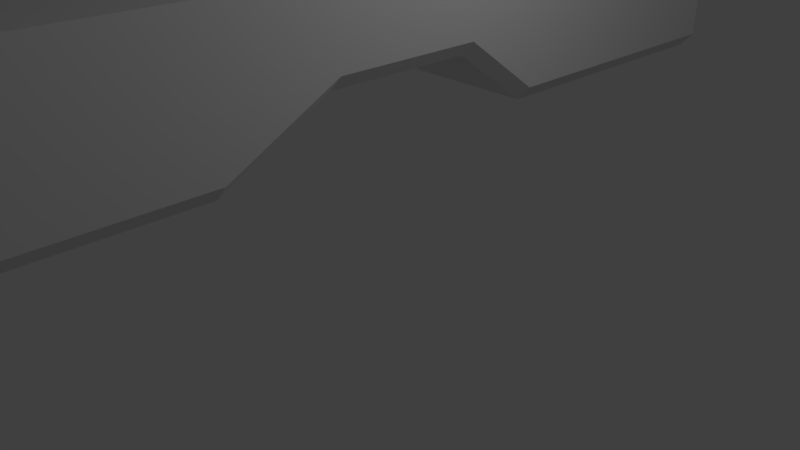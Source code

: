 # Source: a3.blend  (saved by Blender 2.78.0; exported with 4.5.12 LTS)
import bpy
from mathutils import Matrix  # noqa: F401  (used for matrix-valued properties, if any)

bpy.ops.wm.read_factory_settings(use_empty=True)
scene = bpy.context.scene
scene.name = 'Scene'

# ---- collections
col_collection_1 = bpy.data.collections.new('Collection 1'); scene.collection.children.link(col_collection_1)

# ---- materials (node trees are filled in below, after node groups)
mat_material = bpy.data.materials.new('Material')
mat_material.alpha_threshold = 0.0
mat_material.use_transparent_shadow = False
mat_material.roughness = 0.5
mat_material.line_color = (0.0, 0.0, 0.0, 1.0)

# ---- material node trees

# ---- world
world_world = bpy.data.worlds.new('World'); scene.world = world_world
world_world.color = (0.05088, 0.05088, 0.05088)
world_world.use_sun_shadow = False
world_world.sun_shadow_jitter_overblur = 0.0
world_world.cycles.sampling_method = 'MANUAL'

# ---- cameras
cam_camera = bpy.data.cameras.new('Camera')
cam_camera.clip_end = 100.0
cam_camera.lens = 35.0
cam_camera.sensor_width = 32.0
cam_camera.sensor_height = 18.0
cam_camera.ortho_scale = 7.314
cam_camera.dof.focus_distance = 0.0
cam_camera.dof.aperture_fstop = 128.0

# ---- lights
light_lamp = bpy.data.lights.new('Lamp', 'POINT')
light_lamp.transmission_factor = 0.0
light_lamp.cutoff_distance = 30.0
light_lamp.energy = 100.0
light_lamp.shadow_buffer_clip_start = 1.001
light_lamp.shadow_soft_size = 0.1
light_lamp.shadow_maximum_resolution = 0.006
light_lamp.use_absolute_resolution = True

# ---- meshes
me_cube = bpy.data.meshes.new('Cube')
me_cube.from_pydata([(-1.0, -1.0, -0.2107), (-1.0, 1.0, -0.2107), (1.0, 1.0, 1.0), (1.0, -1.0, 1.0), (-1.0, -1.0, 1.0), (-1.0, 1.0, 1.0), (-1.0, 2.1, -1.0), (1.0, 2.1, 1.0), (-1.0, 2.1, 1.0), (-1.0, 3.112, -1.0), (1.0, 3.112, 1.0), (-1.0, 3.112, 1.0), (-1.0, 4.44, -1.0), (1.0, 4.44, 1.0), (-1.0, 4.44, 1.0), (-1.0, 5.331, -1.0), (1.0, 5.331, 1.0), (-1.0, 5.331, 1.0), (-1.0, 6.092, -1.0), (1.0, 6.092, 1.0), (-1.0, 6.092, 1.0), (-1.0, -2.469, -1.0), (1.0, -2.469, 1.0), (-1.0, -2.469, 1.0), (-1.0, -3.654, -1.0), (1.0, -3.654, 1.0), (-1.0, -3.654, 1.0), (-1.0, -4.555, -1.0), (1.0, -4.555, 1.0), (-1.0, -4.555, 1.0), (-1.0, -5.829, -1.0), (1.0, -5.829, 1.0), (-1.0, -5.829, 1.0), (-1.0, -6.766, -1.0), (1.0, -6.766, 1.0), (-1.0, -6.766, 1.0), (0.8157, 1.0, -0.2107), (1.0, 1.0, -0.00945), (1.0, -1.0, -0.00945), (0.8157, -1.0, -0.2107), (0.8157, 2.1, -1.0), (1.0, 2.1, -0.7988), (0.8157, 3.112, -1.0), (1.0, 3.112, -0.7988), (0.8157, 4.44, -1.0), (1.0, 4.44, -0.7988), (0.8157, 5.331, -1.0), (1.0, 5.331, -0.7988), (1.0, 6.092, -0.7988), (0.8157, 6.092, -1.0), (1.0, -2.469, -0.7988), (0.8157, -2.469, -1.0), (1.0, -3.654, -0.7988), (0.8157, -3.654, -1.0), (1.0, -4.555, -0.7988), (0.8157, -4.555, -1.0), (1.0, -5.829, -0.7988), (0.8157, -5.829, -1.0), (0.8157, -6.766, -1.0), (1.0, -6.766, -0.7988)], [], [(36, 1, 6, 40), (2, 5, 4, 3), (2, 37, 41, 7), (40, 6, 9, 42), (0, 4, 5, 1), (37, 2, 3, 38), (6, 8, 11, 9), (38, 3, 22, 50), (5, 2, 7, 8), (1, 5, 8, 6), (11, 10, 13, 14), (7, 41, 43, 10), (8, 7, 10, 11), (42, 9, 12, 44), (12, 14, 17, 15), (44, 12, 15, 46), (9, 11, 14, 12), (10, 43, 45, 13), (16, 47, 48, 19), (13, 45, 47, 16), (14, 13, 16, 17), (46, 15, 18, 49), (50, 22, 25, 52), (17, 16, 19, 20), (19, 48, 49, 18, 20), (15, 17, 20, 18), (23, 21, 24, 26), (3, 4, 23, 22), (4, 0, 21, 23), (0, 39, 51, 21), (25, 26, 29, 28), (52, 25, 28, 54), (22, 23, 26, 25), (21, 51, 53, 24), (27, 55, 57, 30), (24, 53, 55, 27), (26, 24, 27, 29), (54, 28, 31, 56), (32, 30, 33, 35), (29, 27, 30, 32), (56, 31, 34, 59), (28, 29, 32, 31), (58, 59, 34, 35, 33), (31, 32, 35, 34), (30, 57, 58, 33), (37, 38, 39, 36), (41, 37, 36, 40), (43, 41, 40, 42), (42, 44, 45, 43), (47, 45, 44, 46), (48, 47, 46, 49), (38, 50, 51, 39), (50, 52, 53, 51), (55, 53, 52, 54), (57, 55, 54, 56), (56, 59, 58, 57), (36, 39, 0, 1)])
me_cube.materials.append(mat_material)
me_cube.use_remesh_preserve_volume = False
me_cube.use_remesh_preserve_attributes = False
me_cube.use_mirror_vertex_groups = False
me_cube.update()
arm_armature = bpy.data.armatures.new('Armature')  # bones are not reproduced

# ---- objects
ob_armature = bpy.data.objects.new('Armature', arm_armature)
ob_cube = bpy.data.objects.new('Cube', me_cube)
ob_lamp = bpy.data.objects.new('Lamp', light_lamp)
ob_camera = bpy.data.objects.new('Camera', cam_camera)

# ---- transforms, parenting, visibility, modifiers, constraints
ob_armature.location = (-0.5765, 3.96, 2.744)
ob_armature.lineart.crease_threshold = 0.0
ob_cube.parent = ob_armature
ob_cube.matrix_parent_inverse = Matrix(((1.0, 0.0, 0.0, 0.5765), (0.0, 1.0, 0.0, -3.96), (0.0, 0.0, 1.0, -2.744), (0.0, 0.0, 0.0, 1.0)))
ob_cube.location = (-0.2372, 0.00142, 2.734)
ob_cube.lock_rotations_4d = False
ob_cube.empty_display_type = 'ARROWS'
ob_cube.lineart.crease_threshold = 0.0
_vg = ob_cube.vertex_groups.new(name='1.l')
for _i, _w in zip([0, 1, 2, 3, 4, 5, 21, 22, 23, 24, 25, 26, 27, 28, 29, 36, 37, 38, 39, 50, 51, 52, 53, 54, 55], [0.8623, 0.04583, 0.09843, 0.91, 0.9, 0.06183, 0.4855, 0.8142, 0.8067, 0.1117, 0.1805, 0.1797, 0.01328, 0.05119, 0.0513, 0.08895, 0.09179, 0.9169, 0.8997, 0.5575, 0.3697, 0.1086, 0.09266, 0.006535, 0.002088]): _vg.add([_i], _w, 'REPLACE')
_vg = ob_cube.vertex_groups.new(name='2.l')
for _i, _w in zip([0, 21, 22, 23, 24, 25, 26, 27, 28, 29, 30, 31, 32, 38, 39, 50, 51, 52, 53, 54, 55, 56, 57], [0.05489, 0.4752, 0.1327, 0.139, 0.6676, 0.5944, 0.5948, 0.182, 0.1749, 0.1752, 0.0264, 0.02577, 0.02706, 0.0012, 0.03323, 0.39, 0.5803, 0.6801, 0.6959, 0.1721, 0.1742, 0.0171, 0.01768]): _vg.add([_i], _w, 'REPLACE')
_vg = ob_cube.vertex_groups.new(name='3.l')
for _i, _w in zip([21, 22, 23, 24, 25, 26, 27, 28, 29, 30, 31, 32, 33, 34, 35, 50, 51, 52, 53, 54, 55, 56, 57, 58, 59], [0.01471, 0.0353, 0.03425, 0.2191, 0.2227, 0.2228, 0.7859, 0.7732, 0.7728, 0.9548, 0.9513, 0.9504, 0.9819, 0.9814, 0.98, 0.03926, 0.03581, 0.2097, 0.2099, 0.7992, 0.7993, 0.9605, 0.9605, 0.9841, 0.9852]): _vg.add([_i], _w, 'REPLACE')
_vg = ob_cube.vertex_groups.new(name='1.r')
for _i, _w in zip([0, 1, 2, 3, 4, 5, 6, 7, 8, 9, 10, 11, 13, 14, 36, 37, 38, 39, 40, 41, 42, 43, 44, 45], [0.07354, 0.8864, 0.8557, 0.06622, 0.07739, 0.9092, 0.2306, 0.7518, 0.801, 0.06408, 0.216, 0.1654, 0.05002, 0.009528, 0.8507, 0.8502, 0.05041, 0.05144, 0.6742, 0.6998, 0.1794, 0.1879, 0.02566, 0.02985]): _vg.add([_i], _w, 'REPLACE')
_vg = ob_cube.vertex_groups.new(name='2.r')
for _i, _w in zip([1, 2, 6, 7, 8, 9, 10, 11, 12, 13, 14, 15, 16, 17, 19, 36, 37, 40, 41, 42, 43, 44, 45, 46, 47], [0.05845, 0.01771, 0.72, 0.1721, 0.1576, 0.7886, 0.5938, 0.6912, 0.1262, 0.1439, 0.1246, 0.02002, 0.05255, 0.02345, 0.002976, 0.04294, 0.03864, 0.2539, 0.2253, 0.6372, 0.6275, 0.1383, 0.1376, 0.04425, 0.04471]): _vg.add([_i], _w, 'REPLACE')
_vg = ob_cube.vertex_groups.new(name='3.r')
for _i, _w in zip([6, 7, 8, 9, 10, 11, 12, 13, 14, 15, 16, 17, 18, 19, 20, 40, 41, 42, 43, 44, 45, 46, 47, 48, 49], [0.02871, 0.05054, 0.008812, 0.145, 0.1832, 0.1406, 0.8603, 0.8045, 0.845, 0.9604, 0.9292, 0.9542, 0.9824, 0.9647, 0.9789, 0.05377, 0.05431, 0.1784, 0.1791, 0.8228, 0.8213, 0.9397, 0.9388, 0.972, 0.9704]): _vg.add([_i], _w, 'REPLACE')
_m = ob_cube.modifiers.new('Armature', 'ARMATURE')
_m.object = ob_armature
ob_lamp.location = (4.076, 1.005, 5.904)
ob_lamp.rotation_euler = (0.6503, 0.05522, 1.866)
ob_lamp.lock_rotations_4d = False
ob_lamp.empty_display_type = 'ARROWS'
ob_lamp.color = (0.0, 0.0, 0.0, 0.0)
ob_lamp.lineart.crease_threshold = 0.0
ob_camera.location = (7.481, -6.508, 5.344)
ob_camera.rotation_euler = (1.109, 0.0, 0.8149)
ob_camera.lock_rotations_4d = False
ob_camera.empty_display_type = 'ARROWS'
ob_camera.color = (0.0, 0.0, 0.0, 0.0)
ob_camera.display_type = 'WIRE'
ob_camera.lineart.crease_threshold = 0.0

# ---- collection membership
col_collection_1.objects.link(ob_armature)
col_collection_1.objects.link(ob_cube)
col_collection_1.objects.link(ob_lamp)
col_collection_1.objects.link(ob_camera)

# ---- scene / render settings (as saved in the file)
scene.camera = ob_camera
scene.frame_start = 1; scene.frame_end = 250; scene.frame_set(77)
scene.render.engine = 'BLENDER_EEVEE_NEXT'
scene.render.resolution_percentage = 50
scene.render.dither_intensity = 0.0
scene.cycles.use_denoising = False
scene.cycles.samples = 128
scene.cycles.sampling_pattern = 'TABULATED_SOBOL'
scene.cycles.light_sampling_threshold = 0.0
scene.cycles.use_adaptive_sampling = False
scene.cycles.use_light_tree = False
scene.cycles.blur_glossy = 0.0
scene.cycles.sample_clamp_indirect = 0.0
scene.view_settings.view_transform = 'Standard'
bpy.context.view_layer.update()
